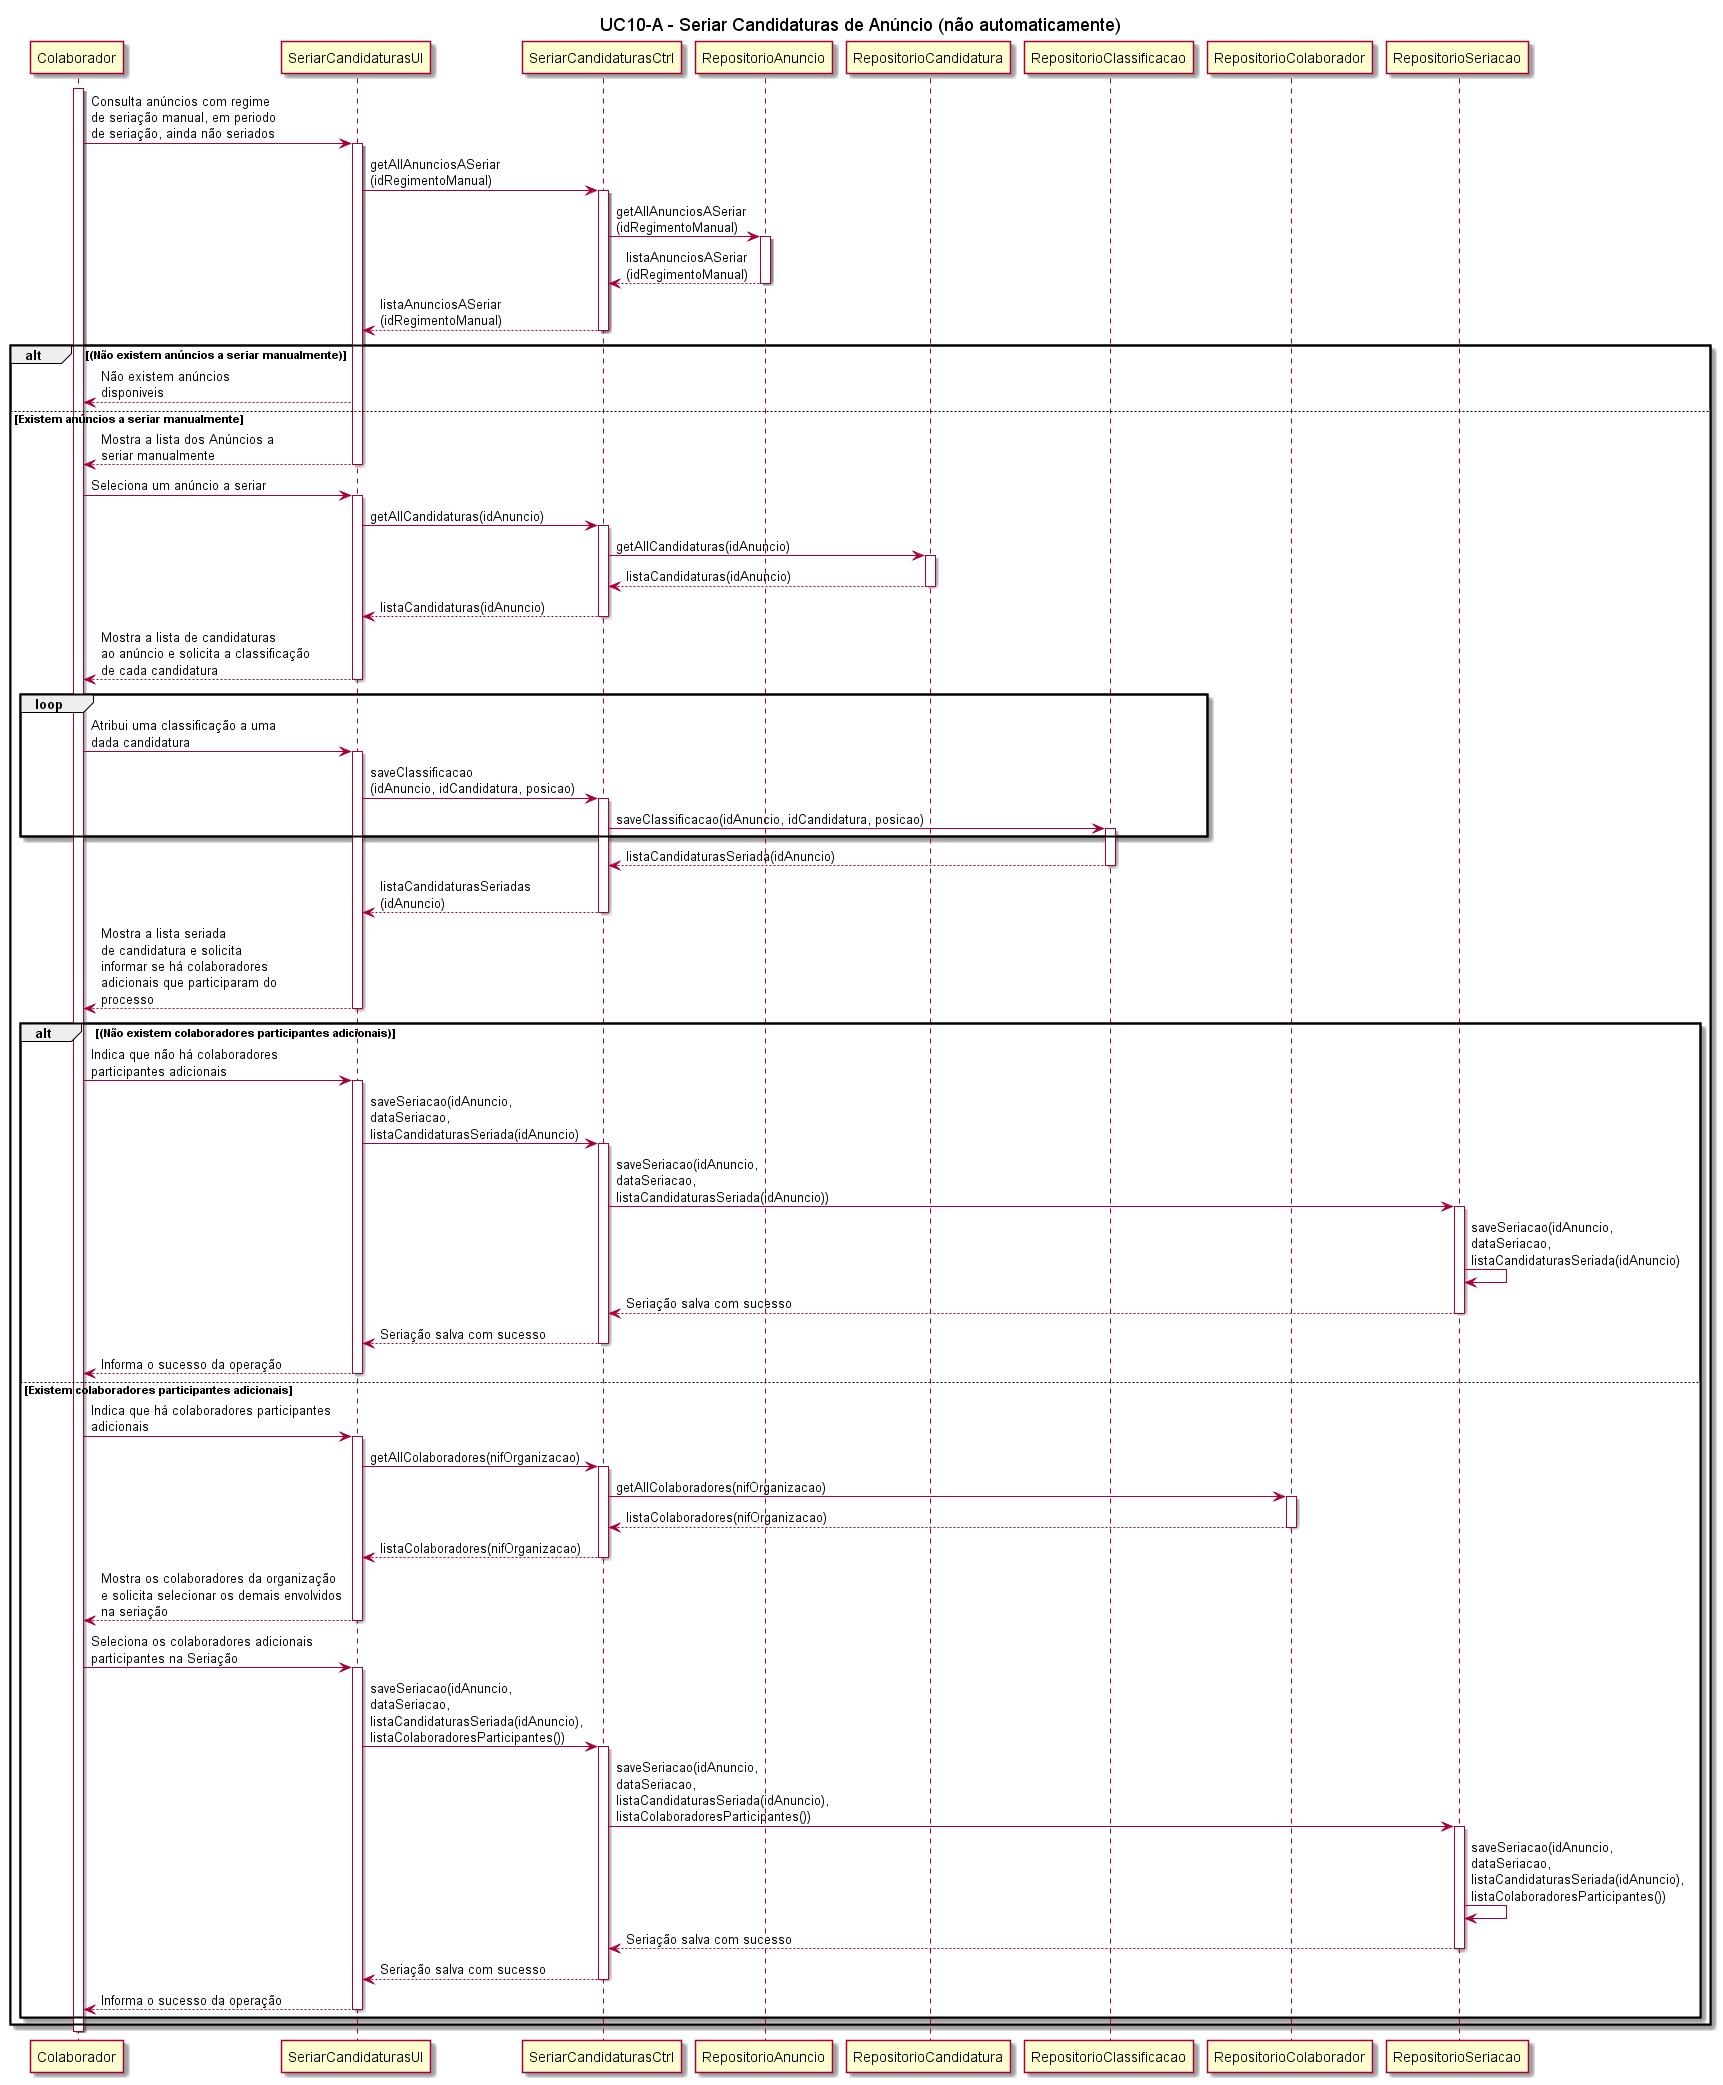

The diagram above was rendered by PlantUML. Its source (embedded in the PNG):
@startuml

title UC10-A - Seriar Candidaturas de Anúncio (não automaticamente)

participant Colaborador
participant SeriarCandidaturasUI
participant SeriarCandidaturasCtrl
participant RepositorioAnuncio
participant RepositorioCandidatura
participant RepositorioClassificacao
participant RepositorioColaborador
participant RepositorioSeriacao


activate Colaborador
Colaborador -> SeriarCandidaturasUI: Consulta anúncios com regime \nde seriação manual, em periodo \nde seriação, ainda não seriados
activate SeriarCandidaturasUI
SeriarCandidaturasUI -> SeriarCandidaturasCtrl: getAllAnunciosASeriar\n(idRegimentoManual)
activate SeriarCandidaturasCtrl
SeriarCandidaturasCtrl -> RepositorioAnuncio: getAllAnunciosASeriar\n(idRegimentoManual)
activate RepositorioAnuncio
RepositorioAnuncio --> SeriarCandidaturasCtrl: listaAnunciosASeriar\n(idRegimentoManual)
deactivate RepositorioAnuncio
SeriarCandidaturasCtrl --> SeriarCandidaturasUI: listaAnunciosASeriar\n(idRegimentoManual)
deactivate SeriarCandidaturasCtrl
alt (Não existem anúncios a seriar manualmente)
SeriarCandidaturasUI --> Colaborador: Não existem anúncios \ndisponiveis

else Existem anúncios a seriar manualmente 
SeriarCandidaturasUI --> Colaborador: Mostra a lista dos Anúncios a \nseriar manualmente
deactivate SeriarCandidaturasUI


Colaborador -> SeriarCandidaturasUI: Seleciona um anúncio a seriar 
activate SeriarCandidaturasUI
SeriarCandidaturasUI -> SeriarCandidaturasCtrl: getAllCandidaturas(idAnuncio)
activate SeriarCandidaturasCtrl
SeriarCandidaturasCtrl -> RepositorioCandidatura: getAllCandidaturas(idAnuncio)
activate RepositorioCandidatura
RepositorioCandidatura --> SeriarCandidaturasCtrl: listaCandidaturas(idAnuncio)
deactivate RepositorioCandidatura
SeriarCandidaturasCtrl --> SeriarCandidaturasUI: listaCandidaturas(idAnuncio)
deactivate SeriarCandidaturasCtrl
SeriarCandidaturasUI --> Colaborador: Mostra a lista de candidaturas \nao anúncio e solicita a classificação \nde cada candidatura
deactivate SeriarCandidaturasUI
loop
Colaborador -> SeriarCandidaturasUI: Atribui uma classificação a uma \ndada candidatura
activate SeriarCandidaturasUI
SeriarCandidaturasUI -> SeriarCandidaturasCtrl: saveClassificacao\n(idAnuncio, idCandidatura, posicao)
activate SeriarCandidaturasCtrl
SeriarCandidaturasCtrl -> RepositorioClassificacao: saveClassificacao(idAnuncio, idCandidatura, posicao)
activate RepositorioClassificacao
end loop
RepositorioClassificacao --> SeriarCandidaturasCtrl: listaCandidaturasSeriada(idAnuncio)
deactivate RepositorioClassificacao
SeriarCandidaturasCtrl --> SeriarCandidaturasUI: listaCandidaturasSeriadas\n(idAnuncio)
deactivate SeriarCandidaturasCtrl
SeriarCandidaturasUI --> Colaborador: Mostra a lista seriada \nde candidatura e solicita \ninformar se há colaboradores \nadicionais que participaram do \nprocesso
deactivate SeriarCandidaturasUI

alt (Não existem colaboradores participantes adicionais)
Colaborador -> SeriarCandidaturasUI: Indica que não há colaboradores \nparticipantes adicionais
activate SeriarCandidaturasUI
SeriarCandidaturasUI -> SeriarCandidaturasCtrl: saveSeriacao(idAnuncio, \ndataSeriacao, \nlistaCandidaturasSeriada(idAnuncio)
activate SeriarCandidaturasCtrl
SeriarCandidaturasCtrl -> RepositorioSeriacao: saveSeriacao(idAnuncio, \ndataSeriacao, \nlistaCandidaturasSeriada(idAnuncio))
activate RepositorioSeriacao
RepositorioSeriacao -> RepositorioSeriacao: saveSeriacao(idAnuncio, \ndataSeriacao, \nlistaCandidaturasSeriada(idAnuncio)
RepositorioSeriacao --> SeriarCandidaturasCtrl: Seriação salva com sucesso
deactivate RepositorioSeriacao
SeriarCandidaturasCtrl --> SeriarCandidaturasUI: Seriação salva com sucesso
deactivate SeriarCandidaturasCtrl
SeriarCandidaturasUI --> Colaborador: Informa o sucesso da operação
deactivate SeriarCandidaturasUI

else Existem colaboradores participantes adicionais
Colaborador -> SeriarCandidaturasUI: Indica que há colaboradores participantes \nadicionais
activate SeriarCandidaturasUI
SeriarCandidaturasUI -> SeriarCandidaturasCtrl: getAllColaboradores(nifOrganizacao)
activate SeriarCandidaturasCtrl
SeriarCandidaturasCtrl -> RepositorioColaborador: getAllColaboradores(nifOrganizacao)
activate RepositorioColaborador
RepositorioColaborador --> SeriarCandidaturasCtrl: listaColaboradores(nifOrganizacao)
deactivate RepositorioColaborador
SeriarCandidaturasCtrl --> SeriarCandidaturasUI: listaColaboradores(nifOrganizacao)
deactivate SeriarCandidaturasCtrl
SeriarCandidaturasUI --> Colaborador: Mostra os colaboradores da organização \ne solicita selecionar os demais envolvidos \nna seriação
deactivate SeriarCandidaturasUI

Colaborador -> SeriarCandidaturasUI: Seleciona os colaboradores adicionais \nparticipantes na Seriação
activate SeriarCandidaturasUI
SeriarCandidaturasUI -> SeriarCandidaturasCtrl: saveSeriacao(idAnuncio, \ndataSeriacao, \nlistaCandidaturasSeriada(idAnuncio), \nlistaColaboradoresParticipantes())
activate SeriarCandidaturasCtrl
SeriarCandidaturasCtrl -> RepositorioSeriacao: saveSeriacao(idAnuncio, \ndataSeriacao, \nlistaCandidaturasSeriada(idAnuncio), \nlistaColaboradoresParticipantes())
activate RepositorioSeriacao
RepositorioSeriacao -> RepositorioSeriacao: saveSeriacao(idAnuncio, \ndataSeriacao, \nlistaCandidaturasSeriada(idAnuncio), \nlistaColaboradoresParticipantes())
RepositorioSeriacao --> SeriarCandidaturasCtrl: Seriação salva com sucesso
deactivate RepositorioSeriacao
SeriarCandidaturasCtrl --> SeriarCandidaturasUI: Seriação salva com sucesso
deactivate SeriarCandidaturasCtrl
SeriarCandidaturasUI --> Colaborador: Informa o sucesso da operação
deactivate SeriarCandidaturasUI
end alt
end alt
deactivate Colaborador
@enduml